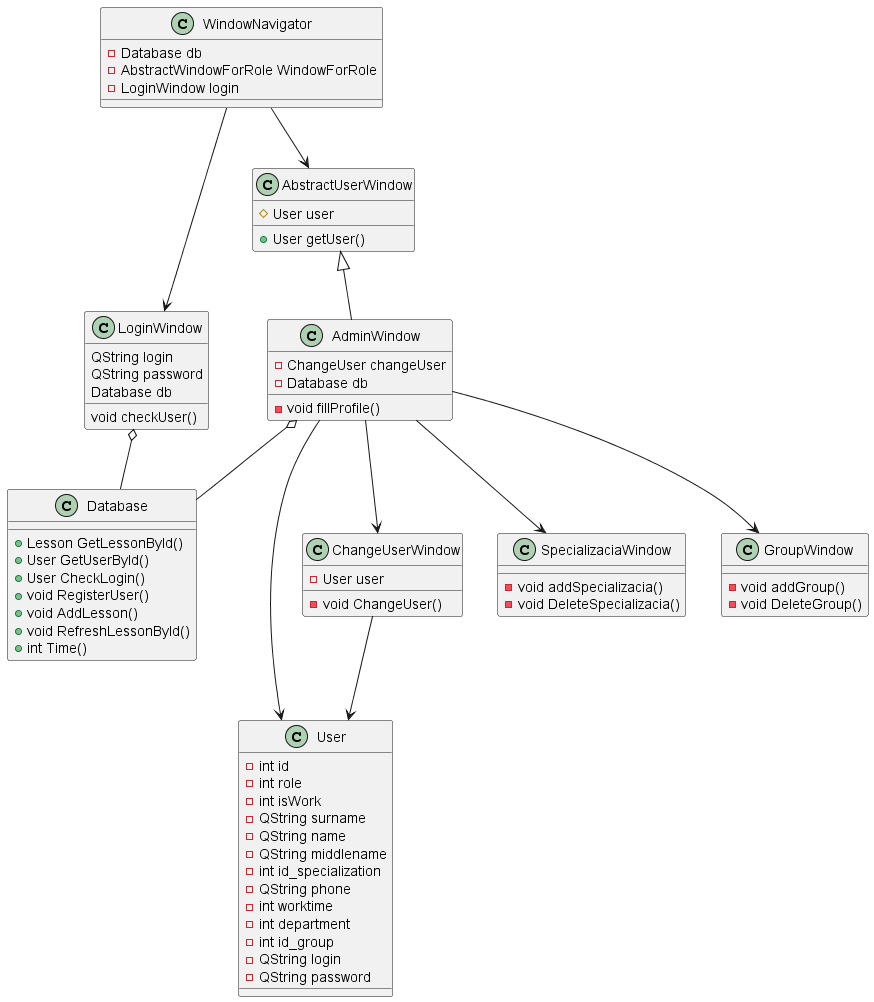

The diagram above was rendered by PlantUML. Its source (embedded in the PNG):
@startuml Admin.wsd

class User{
    -int id
    -int role
    -int isWork
    -QString surname
    -QString name
    -QString middlename
    -int id_specialization
    -QString phone
    -int worktime
    -int department
    -int id_group
    -QString login
    -QString password
}

class  LoginWindow{
   QString login
   QString password
   Database db
   void checkUser()
}

class ChangeUserWindow{
   -User user
   -void ChangeUser()
}

class AbstractUserWindow{
    +User getUser()
    #User user

}

class WindowNavigator{
    -Database db
    -AbstractWindowForRole WindowForRole
    -LoginWindow login
}

class Database {
    +Lesson GetLessonById()
    +User GetUserById()
    +User CheckLogin()
    +void RegisterUser()
    +void AddLesson()
    +void RefreshLessonById()
    +int Time()
}

class AdminWindow{
    -ChangeUser changeUser
    -Database db
    -void fillProfile()
}

class SpecializaciaWindow{
    -void addSpecializacia()
    -void DeleteSpecializacia()
}

class GroupWindow{
    -void addGroup()
    -void DeleteGroup()
}

WindowNavigator --> AbstractUserWindow
WindowNavigator --> LoginWindow
AdminWindow --> ChangeUserWindow
AdminWindow --> GroupWindow
AdminWindow --> SpecializaciaWindow
AdminWindow --> User
ChangeUserWindow --> User
LoginWindow o-- Database
AdminWindow o-- Database
AbstractUserWindow <|-- AdminWindow

@enduml